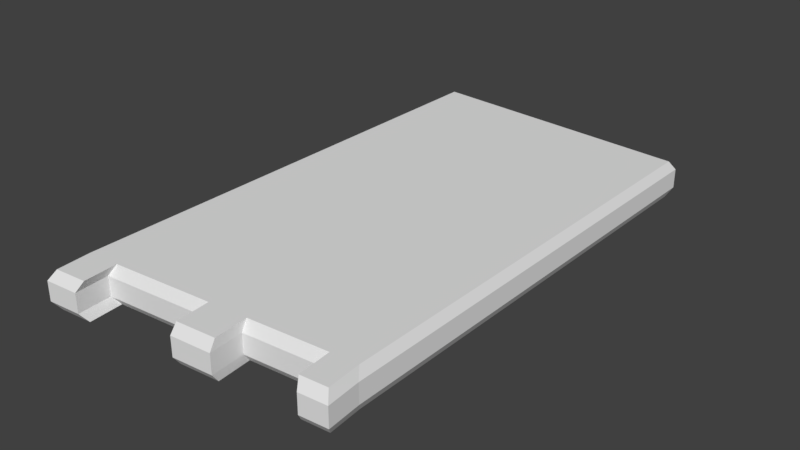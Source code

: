 # Source: chipset_isolinear.blend  (saved by Blender 2.79.0; exported with 4.5.12 LTS)
import bpy
from mathutils import Matrix  # noqa: F401  (used for matrix-valued properties, if any)

bpy.ops.wm.read_factory_settings(use_empty=True)
scene = bpy.context.scene
scene.name = 'Scene'

# ---- collections
col_collection_1 = bpy.data.collections.new('Collection 1'); scene.collection.children.link(col_collection_1)

# ---- world
world_world = bpy.data.worlds.new('World'); scene.world = world_world
world_world.color = (0.05088, 0.05088, 0.05088)
world_world.use_sun_shadow = False
world_world.sun_shadow_jitter_overblur = 0.0
world_world.cycles.sampling_method = 'MANUAL'

# ---- meshes
me_cube = bpy.data.meshes.new('Cube')
me_cube.from_pydata([(-0.107, -0.1904, 0.0002504), (-0.107, -0.1904, 0.02937), (-0.107, 0.1904, 0.0002504), (-0.107, 0.1904, 0.02937), (0.107, -0.1741, 0.0002504), (0.107, -0.1741, 0.02937), (0.107, 0.1741, 0.0002504), (0.107, 0.1741, 0.02937), (-0.1108, -0.1958, 0.00737), (-0.1108, -0.1958, 0.02225), (-0.1108, 0.1958, 0.02225), (-0.1108, 0.1958, 0.00737), (0.1108, 0.1791, 0.02225), (0.1108, 0.1791, 0.00737), (0.1108, -0.1791, 0.02225), (0.1108, -0.1791, 0.00737), (0.08667, 0.1756, 0.0002504), (-0.08205, 0.1885, 0.0002504), (-0.08205, 0.1885, 0.02937), (0.08667, 0.1756, 0.02937), (-0.08205, -0.1885, 0.0002504), (0.08667, -0.1756, 0.0002504), (0.08667, -0.1756, 0.02937), (-0.08205, -0.1885, 0.02937), (0.0898, -0.1806, 0.00737), (-0.08501, -0.1939, 0.00737), (0.0898, -0.1806, 0.02225), (-0.08501, -0.1939, 0.02225), (-0.08501, 0.1939, 0.00737), (0.0898, 0.1806, 0.00737), (-0.08501, 0.1939, 0.02225), (0.0898, 0.1806, 0.02225), (0.02623, 0.1802, 0.0002504), (-0.00371, 0.1825, 0.0002504), (-0.00371, 0.1825, 0.02937), (0.02623, 0.1802, 0.02937), (-0.00371, -0.1825, 0.0002504), (0.02623, -0.1802, 0.0002504), (0.02623, -0.1802, 0.02937), (-0.00371, -0.1825, 0.02937), (0.02718, -0.1854, 0.00737), (-0.003844, -0.1877, 0.00737), (0.02718, -0.1854, 0.02225), (-0.003844, -0.1877, 0.02225), (-0.003844, 0.1877, 0.00737), (0.02718, 0.1854, 0.00737), (-0.003844, 0.1877, 0.02225), (0.02718, 0.1854, 0.02225), (-0.1089, -0.2217, 0.02225), (-0.105, -0.2163, 0.02937), (0.1128, -0.2049, 0.00737), (0.1089, -0.2, 0.0002504), (0.08864, -0.2015, 0.0002504), (-0.08008, -0.2144, 0.02937), (-0.105, -0.2163, 0.0002504), (-0.1089, -0.2217, 0.00737), (0.1089, -0.2, 0.02937), (0.1128, -0.2049, 0.02225), (-0.08305, -0.2198, 0.00737), (-0.08305, -0.2198, 0.02225), (-0.08008, -0.2144, 0.0002504), (0.08864, -0.2015, 0.02937), (0.09177, -0.2065, 0.00737), (0.09177, -0.2065, 0.02225), (-0.001745, -0.2084, 0.0002504), (0.0282, -0.2061, 0.0002504), (0.0282, -0.2061, 0.02937), (-0.001745, -0.2084, 0.02937), (0.02914, -0.2113, 0.00737), (-0.001879, -0.2136, 0.00737), (0.02914, -0.2113, 0.02225), (-0.001879, -0.2136, 0.02225)], [], [(9, 1, 3, 10), (31, 19, 7, 12), (12, 7, 5, 14), (23, 1, 49, 53), (16, 6, 4, 21), (18, 3, 1, 23), (41, 36, 64, 69), (14, 5, 56, 57), (6, 13, 15, 4), (13, 12, 14, 15), (16, 29, 13, 6), (29, 31, 12, 13), (0, 8, 11, 2), (8, 9, 10, 11), (11, 10, 30, 28), (45, 47, 31, 29), (2, 11, 28, 17), (32, 45, 29, 16), (21, 4, 51, 52), (41, 43, 27, 25), (37, 40, 68, 65), (36, 41, 25, 20), (7, 19, 22, 5), (34, 18, 23, 39), (2, 17, 20, 0), (32, 16, 21, 37), (0, 20, 60, 54), (43, 39, 23, 27), (10, 3, 18, 30), (47, 35, 19, 31), (30, 18, 34, 46), (46, 34, 35, 47), (26, 22, 38, 42), (4, 15, 50, 51), (17, 33, 36, 20), (33, 32, 37, 36), (19, 35, 38, 22), (35, 34, 39, 38), (21, 24, 40, 37), (1, 9, 48, 49), (24, 26, 42, 40), (38, 39, 67, 66), (17, 28, 44, 33), (33, 44, 45, 32), (28, 30, 46, 44), (44, 46, 47, 45), (59, 53, 49, 48), (60, 58, 55, 54), (58, 59, 48, 55), (50, 57, 63, 62), (51, 50, 62, 52), (57, 56, 61, 63), (70, 66, 67, 71), (65, 68, 69, 64), (68, 70, 71, 69), (26, 24, 62, 63), (42, 38, 66, 70), (22, 26, 63, 61), (15, 14, 57, 50), (5, 22, 61, 56), (40, 42, 70, 68), (8, 0, 54, 55), (25, 27, 59, 58), (39, 43, 71, 67), (27, 23, 53, 59), (43, 41, 69, 71), (9, 8, 55, 48), (24, 21, 52, 62), (36, 37, 65, 64), (20, 25, 58, 60)])
_uv = me_cube.uv_layers.new(name='UVMap')
_uv.uv.foreach_set('vector', [0.3512, 0.3211, 0.3512, 0.3361, 0.6506, 0.3361, 0.6506, 0.3211, 0.5512, 0.2859, 0.5512, 0.2948, 0.5705, 0.2948, 0.5705, 0.2859, 0.6378, 0.1924, 0.6378, 0.1999, 0.364, 0.1999, 0.364, 0.1924, 0.02113, 0.6441, 0.01634, 0.6825, 0.01634, 0.6825, 0.02113, 0.6441, 0.304, 0.05304, 0.3028, 0.02724, 0.03484, 0.02724, 0.03365, 0.05304, 0.9711, 0.6441, 0.9758, 0.6825, 0.01634, 0.6825, 0.02113, 0.6441, 0.467, 0.2475, 0.4665, 0.2386, 0.4665, 0.2386, 0.467, 0.2475, 0.364, 0.1924, 0.364, 0.1999, 0.364, 0.1999, 0.364, 0.1924, 0.6378, 0.1776, 0.6378, 0.185, 0.364, 0.185, 0.364, 0.1776, 0.6378, 0.185, 0.6378, 0.1924, 0.364, 0.1924, 0.364, 0.185, 0.5512, 0.268, 0.5512, 0.2769, 0.5705, 0.2769, 0.5705, 0.268, 0.5512, 0.2769, 0.5512, 0.2859, 0.5705, 0.2859, 0.5705, 0.2769, 0.3512, 0.2911, 0.3512, 0.3061, 0.6506, 0.3061, 0.6506, 0.2911, 0.3512, 0.3061, 0.3512, 0.3211, 0.6506, 0.3211, 0.6506, 0.3061, 0.367, 0.2769, 0.367, 0.2859, 0.3907, 0.2859, 0.3907, 0.2769, 0.4936, 0.2769, 0.4936, 0.2859, 0.5512, 0.2859, 0.5512, 0.2769, 0.367, 0.268, 0.367, 0.2769, 0.3907, 0.2769, 0.3907, 0.268, 0.4938, 0.268, 0.4936, 0.2769, 0.5512, 0.2769, 0.5512, 0.268, 0.03365, 0.05304, 0.03484, 0.02724, 0.03484, 0.02724, 0.03365, 0.05304, 0.467, 0.2475, 0.467, 0.2564, 0.3923, 0.2564, 0.3923, 0.2475, 0.4953, 0.2386, 0.4952, 0.2475, 0.4952, 0.2475, 0.4953, 0.2386, 0.4665, 0.2386, 0.467, 0.2475, 0.3923, 0.2475, 0.3923, 0.2386, 0.9347, 0.3527, 0.9386, 0.384, 0.05356, 0.384, 0.05746, 0.3527, 0.956, 0.5233, 0.9711, 0.6441, 0.02113, 0.6441, 0.03619, 0.5233, 0.3153, 0.2992, 0.3139, 0.2675, 0.02375, 0.2675, 0.02228, 0.2992, 0.3075, 0.1299, 0.304, 0.05304, 0.03365, 0.05304, 0.0301, 0.1299, 0.02228, 0.2992, 0.02375, 0.2675, 0.02375, 0.2675, 0.02228, 0.2992, 0.467, 0.2564, 0.4665, 0.2653, 0.3923, 0.2653, 0.3923, 0.2564, 0.367, 0.2859, 0.367, 0.2948, 0.3907, 0.2948, 0.3907, 0.2859, 0.4936, 0.2859, 0.4938, 0.2948, 0.5512, 0.2948, 0.5512, 0.2859, 0.3907, 0.2859, 0.3907, 0.2948, 0.465, 0.2948, 0.4654, 0.2859, 0.4654, 0.2859, 0.465, 0.2948, 0.4938, 0.2948, 0.4936, 0.2859, 0.5527, 0.2564, 0.5527, 0.2653, 0.4953, 0.2653, 0.4952, 0.2564, 0.364, 0.1776, 0.364, 0.185, 0.364, 0.185, 0.364, 0.1776, 0.3139, 0.2675, 0.3093, 0.1679, 0.02835, 0.1679, 0.02375, 0.2675, 0.3093, 0.1679, 0.3075, 0.1299, 0.0301, 0.1299, 0.02835, 0.1679, 0.9386, 0.384, 0.9502, 0.4771, 0.04194, 0.4771, 0.05356, 0.384, 0.9502, 0.4771, 0.956, 0.5233, 0.03619, 0.5233, 0.04194, 0.4771, 0.5527, 0.2386, 0.5527, 0.2475, 0.4952, 0.2475, 0.4953, 0.2386, 0.3512, 0.3361, 0.3512, 0.3211, 0.3512, 0.3211, 0.3512, 0.3361, 0.5527, 0.2475, 0.5527, 0.2564, 0.4952, 0.2564, 0.4952, 0.2475, 0.04194, 0.4771, 0.03619, 0.5233, 0.03619, 0.5233, 0.04194, 0.4771, 0.3907, 0.268, 0.3907, 0.2769, 0.4654, 0.2769, 0.465, 0.268, 0.465, 0.268, 0.4654, 0.2769, 0.4936, 0.2769, 0.4938, 0.268, 0.3907, 0.2769, 0.3907, 0.2859, 0.4654, 0.2859, 0.4654, 0.2769, 0.4654, 0.2769, 0.4654, 0.2859, 0.4936, 0.2859, 0.4936, 0.2769, 0.3923, 0.2564, 0.3923, 0.2653, 0.3686, 0.2653, 0.3686, 0.2564, 0.3923, 0.2386, 0.3923, 0.2475, 0.3686, 0.2475, 0.3686, 0.2386, 0.3923, 0.2475, 0.3923, 0.2564, 0.3686, 0.2564, 0.3686, 0.2475, 0.572, 0.2475, 0.572, 0.2564, 0.5527, 0.2564, 0.5527, 0.2475, 0.572, 0.2386, 0.572, 0.2475, 0.5527, 0.2475, 0.5527, 0.2386, 0.572, 0.2564, 0.572, 0.2653, 0.5527, 0.2653, 0.5527, 0.2564, 0.4952, 0.2564, 0.4953, 0.2653, 0.4665, 0.2653, 0.467, 0.2564, 0.4953, 0.2386, 0.4952, 0.2475, 0.467, 0.2475, 0.4665, 0.2386, 0.4952, 0.2475, 0.4952, 0.2564, 0.467, 0.2564, 0.467, 0.2475, 0.5527, 0.2564, 0.5527, 0.2475, 0.5527, 0.2475, 0.5527, 0.2564, 0.4952, 0.2564, 0.4953, 0.2653, 0.4953, 0.2653, 0.4952, 0.2564, 0.5527, 0.2653, 0.5527, 0.2564, 0.5527, 0.2564, 0.5527, 0.2653, 0.364, 0.185, 0.364, 0.1924, 0.364, 0.1924, 0.364, 0.185, 0.05746, 0.3527, 0.05356, 0.384, 0.05356, 0.384, 0.05746, 0.3527, 0.4952, 0.2475, 0.4952, 0.2564, 0.4952, 0.2564, 0.4952, 0.2475, 0.3512, 0.3061, 0.3512, 0.2911, 0.3512, 0.2911, 0.3512, 0.3061, 0.3923, 0.2475, 0.3923, 0.2564, 0.3923, 0.2564, 0.3923, 0.2475, 0.4665, 0.2653, 0.467, 0.2564, 0.467, 0.2564, 0.4665, 0.2653, 0.3923, 0.2564, 0.3923, 0.2653, 0.3923, 0.2653, 0.3923, 0.2564, 0.467, 0.2564, 0.467, 0.2475, 0.467, 0.2475, 0.467, 0.2564, 0.3512, 0.3211, 0.3512, 0.3061, 0.3512, 0.3061, 0.3512, 0.3211, 0.5527, 0.2475, 0.5527, 0.2386, 0.5527, 0.2386, 0.5527, 0.2475, 0.02835, 0.1679, 0.0301, 0.1299, 0.0301, 0.1299, 0.02835, 0.1679, 0.3923, 0.2386, 0.3923, 0.2475, 0.3923, 0.2475, 0.3923, 0.2386])
me_cube.use_remesh_preserve_volume = False
me_cube.use_remesh_preserve_attributes = False
me_cube.use_mirror_vertex_groups = False
me_cube.update()

# ---- objects
ob_cube = bpy.data.objects.new('Cube', me_cube)

# ---- transforms, parenting, visibility, modifiers, constraints
ob_cube.location = (0.0, 0.0, 0.0)
ob_cube.lineart.crease_threshold = 0.0

# ---- collection membership
col_collection_1.objects.link(ob_cube)

# ---- scene / render settings (as saved in the file)
scene.frame_start = 1; scene.frame_end = 2; scene.frame_set(1)
scene.render.engine = 'BLENDER_EEVEE_NEXT'
scene.render.resolution_percentage = 50
scene.render.dither_intensity = 0.0
scene.cycles.use_denoising = False
scene.cycles.samples = 128
scene.cycles.sampling_pattern = 'TABULATED_SOBOL'
scene.cycles.use_adaptive_sampling = False
scene.cycles.use_light_tree = False
scene.cycles.blur_glossy = 0.0
scene.cycles.sample_clamp_indirect = 0.0
scene.view_settings.view_transform = 'Standard'
bpy.context.view_layer.update()

# ---- added for rendering (the .blend has no active camera and no usable light): camera, sun
cam_auto = bpy.data.cameras.new('AutoCamera')
cam_auto.lens = 50.0
cam_auto.sensor_width = 36.0
cam_auto.clip_end = 1000.0
ob_auto_camera = bpy.data.objects.new('AutoCamera', cam_auto)
scene.collection.objects.link(ob_auto_camera)
ob_auto_camera.location = (0.440074, -0.539857, 0.366085)
ob_auto_camera.rotation_euler = (1.09748, -7.21219e-08, 0.694738)
scene.camera = ob_auto_camera
light_auto_sun = bpy.data.lights.new('AutoSun', 'SUN')
light_auto_sun.energy = 3.0
light_auto_sun.angle = 0.0523599
ob_auto_sun = bpy.data.objects.new('AutoSun', light_auto_sun)
scene.collection.objects.link(ob_auto_sun)
ob_auto_sun.rotation_euler = (0.872665, 0.174533, 0.523599)
bpy.context.view_layer.update()
